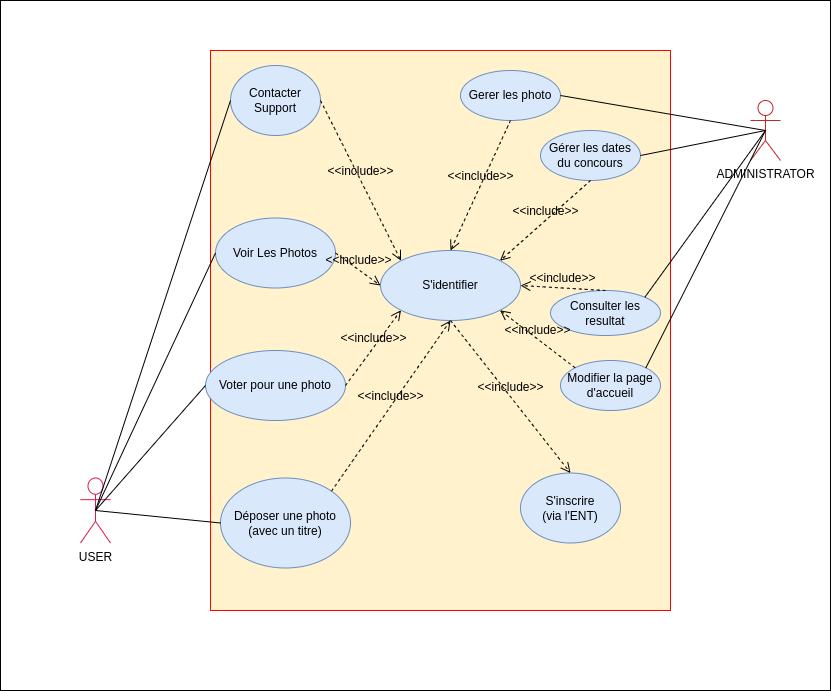

The diagram above was exported from draw.io. Its source (the exported page's mxGraphModel, read from the mxfile embedded in the PNG):
<mxGraphModel dx="1426" dy="1946" grid="1" gridSize="10" guides="1" tooltips="1" connect="1" arrows="1" fold="1" page="1" pageScale="1" pageWidth="827" pageHeight="1169" math="0" shadow="0">
  <root>
    <mxCell id="0" />
    <mxCell id="1" parent="0" />
    <mxCell id="gDeZy2ZvntvrkMegsLxH-1" value="" style="rounded=0;whiteSpace=wrap;html=1;" vertex="1" parent="1">
      <mxGeometry y="-10" width="830" height="690" as="geometry" />
    </mxCell>
    <mxCell id="gDeZy2ZvntvrkMegsLxH-2" value="ADMINISTRATOR" style="shape=umlActor;verticalLabelPosition=bottom;verticalAlign=top;html=1;strokeColor=#c52626;" vertex="1" parent="1">
      <mxGeometry x="750" y="90" width="30" height="60" as="geometry" />
    </mxCell>
    <mxCell id="gDeZy2ZvntvrkMegsLxH-3" value="USER&lt;div&gt;&lt;br&gt;&lt;/div&gt;" style="shape=umlActor;verticalLabelPosition=bottom;verticalAlign=top;html=1;strokeColor=#de1b4c;" vertex="1" parent="1">
      <mxGeometry x="80" y="467.5" width="30" height="65" as="geometry" />
    </mxCell>
    <mxCell id="gDeZy2ZvntvrkMegsLxH-4" value="" style="html=1;whiteSpace=wrap;fillColor=#fff2cc;strokeColor=#FF0000;" vertex="1" parent="1">
      <mxGeometry x="210" y="40" width="460" height="560" as="geometry" />
    </mxCell>
    <mxCell id="gDeZy2ZvntvrkMegsLxH-5" value="Gerer les photo" style="ellipse;whiteSpace=wrap;html=1;fillColor=#dae8fc;strokeColor=#6c8ebf;" vertex="1" parent="1">
      <mxGeometry x="460" y="60" width="100" height="50" as="geometry" />
    </mxCell>
    <mxCell id="gDeZy2ZvntvrkMegsLxH-6" value="Voter pour une photo" style="ellipse;whiteSpace=wrap;html=1;fillColor=#dae8fc;strokeColor=#6c8ebf;" vertex="1" parent="1">
      <mxGeometry x="205" y="340" width="140" height="70" as="geometry" />
    </mxCell>
    <mxCell id="gDeZy2ZvntvrkMegsLxH-7" value="Déposer une photo&lt;div&gt;(avec un titre)&lt;/div&gt;" style="ellipse;whiteSpace=wrap;html=1;fillColor=#dae8fc;strokeColor=#6c8ebf;" vertex="1" parent="1">
      <mxGeometry x="220" y="467.5" width="130" height="90" as="geometry" />
    </mxCell>
    <mxCell id="gDeZy2ZvntvrkMegsLxH-8" value="S'inscrire&lt;div&gt;(via l'ENT)&lt;/div&gt;" style="ellipse;whiteSpace=wrap;html=1;fillColor=#dae8fc;strokeColor=#6c8ebf;" vertex="1" parent="1">
      <mxGeometry x="520" y="462.5" width="100" height="70" as="geometry" />
    </mxCell>
    <mxCell id="gDeZy2ZvntvrkMegsLxH-9" value="Contacter Support" style="ellipse;whiteSpace=wrap;html=1;fillColor=#dae8fc;strokeColor=#6c8ebf;" vertex="1" parent="1">
      <mxGeometry x="230" y="55" width="90" height="70" as="geometry" />
    </mxCell>
    <mxCell id="gDeZy2ZvntvrkMegsLxH-10" value="Voir Les Photos" style="ellipse;whiteSpace=wrap;html=1;fillColor=#dae8fc;strokeColor=#6c8ebf;" vertex="1" parent="1">
      <mxGeometry x="215" y="207.5" width="120" height="70" as="geometry" />
    </mxCell>
    <mxCell id="gDeZy2ZvntvrkMegsLxH-11" value="S'identifier" style="ellipse;whiteSpace=wrap;html=1;fillColor=#dae8fc;strokeColor=#6c8ebf;" vertex="1" parent="1">
      <mxGeometry x="380" y="240" width="140" height="70" as="geometry" />
    </mxCell>
    <mxCell id="gDeZy2ZvntvrkMegsLxH-12" value="" style="endArrow=none;html=1;rounded=0;fontSize=12;startSize=8;endSize=8;curved=1;exitX=0.5;exitY=0.5;exitDx=0;exitDy=0;exitPerimeter=0;entryX=0;entryY=0.5;entryDx=0;entryDy=0;" edge="1" parent="1" source="gDeZy2ZvntvrkMegsLxH-3" target="gDeZy2ZvntvrkMegsLxH-7">
      <mxGeometry width="50" height="50" relative="1" as="geometry">
        <mxPoint x="820" y="450" as="sourcePoint" />
        <mxPoint x="870" y="400" as="targetPoint" />
      </mxGeometry>
    </mxCell>
    <mxCell id="gDeZy2ZvntvrkMegsLxH-13" value="" style="endArrow=none;html=1;rounded=0;fontSize=12;startSize=8;endSize=8;curved=1;exitX=0.5;exitY=0.5;exitDx=0;exitDy=0;exitPerimeter=0;entryX=0;entryY=0.5;entryDx=0;entryDy=0;" edge="1" parent="1" source="gDeZy2ZvntvrkMegsLxH-3" target="gDeZy2ZvntvrkMegsLxH-6">
      <mxGeometry width="50" height="50" relative="1" as="geometry">
        <mxPoint x="500" y="450" as="sourcePoint" />
        <mxPoint x="550" y="400" as="targetPoint" />
      </mxGeometry>
    </mxCell>
    <mxCell id="gDeZy2ZvntvrkMegsLxH-14" value="" style="endArrow=none;html=1;rounded=0;fontSize=12;startSize=8;endSize=8;curved=1;exitX=0.5;exitY=0.5;exitDx=0;exitDy=0;exitPerimeter=0;entryX=0;entryY=0.5;entryDx=0;entryDy=0;" edge="1" parent="1" source="gDeZy2ZvntvrkMegsLxH-3" target="gDeZy2ZvntvrkMegsLxH-10">
      <mxGeometry width="50" height="50" relative="1" as="geometry">
        <mxPoint x="500" y="450" as="sourcePoint" />
        <mxPoint x="550" y="400" as="targetPoint" />
      </mxGeometry>
    </mxCell>
    <mxCell id="gDeZy2ZvntvrkMegsLxH-15" value="" style="endArrow=none;html=1;rounded=0;fontSize=12;startSize=8;endSize=8;curved=1;exitX=0.5;exitY=0.5;exitDx=0;exitDy=0;exitPerimeter=0;entryX=0;entryY=0.5;entryDx=0;entryDy=0;" edge="1" parent="1" source="gDeZy2ZvntvrkMegsLxH-3" target="gDeZy2ZvntvrkMegsLxH-9">
      <mxGeometry width="50" height="50" relative="1" as="geometry">
        <mxPoint x="500" y="450" as="sourcePoint" />
        <mxPoint x="550" y="400" as="targetPoint" />
      </mxGeometry>
    </mxCell>
    <mxCell id="gDeZy2ZvntvrkMegsLxH-16" value="" style="endArrow=none;html=1;rounded=0;fontSize=12;startSize=8;endSize=8;curved=1;entryX=0.5;entryY=0.5;entryDx=0;entryDy=0;entryPerimeter=0;exitX=1;exitY=0.5;exitDx=0;exitDy=0;" edge="1" parent="1" source="gDeZy2ZvntvrkMegsLxH-5" target="gDeZy2ZvntvrkMegsLxH-2">
      <mxGeometry width="50" height="50" relative="1" as="geometry">
        <mxPoint x="500" y="450" as="sourcePoint" />
        <mxPoint x="550" y="400" as="targetPoint" />
      </mxGeometry>
    </mxCell>
    <mxCell id="gDeZy2ZvntvrkMegsLxH-17" value="&amp;lt;&amp;lt;include&amp;gt;&amp;gt;" style="html=1;verticalAlign=bottom;labelBackgroundColor=none;endArrow=open;endFill=0;dashed=1;rounded=0;fontSize=12;startSize=8;endSize=8;curved=1;exitX=1;exitY=0.5;exitDx=0;exitDy=0;entryX=0;entryY=0;entryDx=0;entryDy=0;" edge="1" parent="1" source="gDeZy2ZvntvrkMegsLxH-9" target="gDeZy2ZvntvrkMegsLxH-11">
      <mxGeometry width="160" relative="1" as="geometry">
        <mxPoint x="450" y="430" as="sourcePoint" />
        <mxPoint x="610" y="430" as="targetPoint" />
      </mxGeometry>
    </mxCell>
    <mxCell id="gDeZy2ZvntvrkMegsLxH-18" value="&amp;lt;&amp;lt;include&amp;gt;&amp;gt;" style="html=1;verticalAlign=bottom;labelBackgroundColor=none;endArrow=open;endFill=0;dashed=1;rounded=0;fontSize=12;startSize=8;endSize=8;curved=1;exitX=0.5;exitY=1;exitDx=0;exitDy=0;entryX=0.5;entryY=0;entryDx=0;entryDy=0;" edge="1" parent="1" source="gDeZy2ZvntvrkMegsLxH-5" target="gDeZy2ZvntvrkMegsLxH-11">
      <mxGeometry width="160" relative="1" as="geometry">
        <mxPoint x="450" y="430" as="sourcePoint" />
        <mxPoint x="610" y="430" as="targetPoint" />
      </mxGeometry>
    </mxCell>
    <mxCell id="gDeZy2ZvntvrkMegsLxH-19" value="&amp;lt;&amp;lt;include&amp;gt;&amp;gt;" style="html=1;verticalAlign=bottom;labelBackgroundColor=none;endArrow=open;endFill=0;dashed=1;rounded=0;fontSize=12;startSize=8;endSize=8;curved=1;exitX=0.5;exitY=1;exitDx=0;exitDy=0;entryX=0.5;entryY=0;entryDx=0;entryDy=0;" edge="1" parent="1" source="gDeZy2ZvntvrkMegsLxH-11" target="gDeZy2ZvntvrkMegsLxH-8">
      <mxGeometry width="160" relative="1" as="geometry">
        <mxPoint x="450" y="430" as="sourcePoint" />
        <mxPoint x="610" y="430" as="targetPoint" />
      </mxGeometry>
    </mxCell>
    <mxCell id="gDeZy2ZvntvrkMegsLxH-20" value="&amp;lt;&amp;lt;include&amp;gt;&amp;gt;" style="html=1;verticalAlign=bottom;labelBackgroundColor=none;endArrow=open;endFill=0;dashed=1;rounded=0;fontSize=12;startSize=8;endSize=8;curved=1;exitX=1;exitY=0;exitDx=0;exitDy=0;entryX=0.5;entryY=1;entryDx=0;entryDy=0;" edge="1" parent="1" source="gDeZy2ZvntvrkMegsLxH-7" target="gDeZy2ZvntvrkMegsLxH-11">
      <mxGeometry width="160" relative="1" as="geometry">
        <mxPoint x="450" y="430" as="sourcePoint" />
        <mxPoint x="610" y="430" as="targetPoint" />
      </mxGeometry>
    </mxCell>
    <mxCell id="gDeZy2ZvntvrkMegsLxH-21" value="&amp;lt;&amp;lt;include&amp;gt;&amp;gt;" style="html=1;verticalAlign=bottom;labelBackgroundColor=none;endArrow=open;endFill=0;dashed=1;rounded=0;fontSize=12;startSize=8;endSize=8;curved=1;exitX=1;exitY=0.5;exitDx=0;exitDy=0;entryX=0;entryY=1;entryDx=0;entryDy=0;" edge="1" parent="1" source="gDeZy2ZvntvrkMegsLxH-6" target="gDeZy2ZvntvrkMegsLxH-11">
      <mxGeometry width="160" relative="1" as="geometry">
        <mxPoint x="450" y="430" as="sourcePoint" />
        <mxPoint x="610" y="430" as="targetPoint" />
      </mxGeometry>
    </mxCell>
    <mxCell id="gDeZy2ZvntvrkMegsLxH-22" value="&amp;lt;&amp;lt;include&amp;gt;&amp;gt;" style="html=1;verticalAlign=bottom;labelBackgroundColor=none;endArrow=open;endFill=0;dashed=1;rounded=0;fontSize=12;startSize=8;endSize=8;curved=1;exitX=1;exitY=0.5;exitDx=0;exitDy=0;entryX=0;entryY=0.5;entryDx=0;entryDy=0;" edge="1" parent="1" source="gDeZy2ZvntvrkMegsLxH-10" target="gDeZy2ZvntvrkMegsLxH-11">
      <mxGeometry width="160" relative="1" as="geometry">
        <mxPoint x="450" y="430" as="sourcePoint" />
        <mxPoint x="610" y="430" as="targetPoint" />
      </mxGeometry>
    </mxCell>
    <mxCell id="gDeZy2ZvntvrkMegsLxH-23" value="Gérer les dates&lt;div&gt;du concours&lt;/div&gt;" style="ellipse;whiteSpace=wrap;html=1;fillColor=#dae8fc;strokeColor=#6c8ebf;" vertex="1" parent="1">
      <mxGeometry x="540" y="120" width="100" height="50" as="geometry" />
    </mxCell>
    <mxCell id="gDeZy2ZvntvrkMegsLxH-24" value="" style="endArrow=none;html=1;rounded=0;fontSize=12;startSize=8;endSize=8;curved=1;entryX=0.5;entryY=0.5;entryDx=0;entryDy=0;entryPerimeter=0;exitX=1;exitY=0.5;exitDx=0;exitDy=0;" edge="1" parent="1" source="gDeZy2ZvntvrkMegsLxH-23" target="gDeZy2ZvntvrkMegsLxH-2">
      <mxGeometry width="50" height="50" relative="1" as="geometry">
        <mxPoint x="500" y="400" as="sourcePoint" />
        <mxPoint x="550" y="350" as="targetPoint" />
      </mxGeometry>
    </mxCell>
    <mxCell id="gDeZy2ZvntvrkMegsLxH-25" value="&amp;lt;&amp;lt;include&amp;gt;&amp;gt;" style="html=1;verticalAlign=bottom;labelBackgroundColor=none;endArrow=open;endFill=0;dashed=1;rounded=0;fontSize=12;startSize=8;endSize=8;curved=1;exitX=0.5;exitY=1;exitDx=0;exitDy=0;entryX=1;entryY=0;entryDx=0;entryDy=0;" edge="1" parent="1" source="gDeZy2ZvntvrkMegsLxH-23" target="gDeZy2ZvntvrkMegsLxH-11">
      <mxGeometry width="160" relative="1" as="geometry">
        <mxPoint x="450" y="370" as="sourcePoint" />
        <mxPoint x="610" y="370" as="targetPoint" />
      </mxGeometry>
    </mxCell>
    <mxCell id="gDeZy2ZvntvrkMegsLxH-26" value="Consulter les resultat" style="ellipse;whiteSpace=wrap;html=1;fillColor=#dae8fc;strokeColor=#6c8ebf;" vertex="1" parent="1">
      <mxGeometry x="550" y="280" width="110" height="45" as="geometry" />
    </mxCell>
    <mxCell id="gDeZy2ZvntvrkMegsLxH-32" value="" style="endArrow=none;html=1;rounded=0;fontSize=12;startSize=8;endSize=8;curved=1;entryX=0.5;entryY=0.5;entryDx=0;entryDy=0;entryPerimeter=0;exitX=1;exitY=0;exitDx=0;exitDy=0;" edge="1" parent="1" source="gDeZy2ZvntvrkMegsLxH-26" target="gDeZy2ZvntvrkMegsLxH-2">
      <mxGeometry width="50" height="50" relative="1" as="geometry">
        <mxPoint x="690" y="165" as="sourcePoint" />
        <mxPoint x="785" y="110" as="targetPoint" />
      </mxGeometry>
    </mxCell>
    <mxCell id="gDeZy2ZvntvrkMegsLxH-33" value="&amp;lt;&amp;lt;include&amp;gt;&amp;gt;" style="html=1;verticalAlign=bottom;labelBackgroundColor=none;endArrow=open;endFill=0;dashed=1;rounded=0;fontSize=12;startSize=8;endSize=8;curved=1;exitX=0.5;exitY=0;exitDx=0;exitDy=0;entryX=1;entryY=0.5;entryDx=0;entryDy=0;" edge="1" parent="1" source="gDeZy2ZvntvrkMegsLxH-26" target="gDeZy2ZvntvrkMegsLxH-11">
      <mxGeometry width="160" relative="1" as="geometry">
        <mxPoint x="545" y="170" as="sourcePoint" />
        <mxPoint x="470" y="280" as="targetPoint" />
      </mxGeometry>
    </mxCell>
    <mxCell id="gDeZy2ZvntvrkMegsLxH-35" value="Modifier la page d'accueil&lt;span style=&quot;color: rgba(0, 0, 0, 0); font-family: monospace; font-size: 0px; text-align: start; text-wrap: nowrap;&quot;&gt;3CmxGraphModel%3E%3Croot%3E%3CmxCell%20id%3D%220%22%2F%3E%3CmxCell%20id%3D%221%22%20parent%3D%220%22%2F%3E%3CmxCell%20id%3D%222%22%20value%3D%22Gerer%20les%20photo%22%20style%3D%22ellipse%3BwhiteSpace%3Dwrap%3Bhtml%3D1%3BfillColor%3D%23dae8fc%3BstrokeColor%3D%236c8ebf%3B%22%20vertex%3D%221%22%20parent%3D%221%22%3E%3CmxGeometry%20x%3D%22460%22%20y%3D%2260%22%20width%3D%22100%22%20height%3D%2250%22%20as%3D%22geometry%22%2F%3E%3C%2FmxCell%3E%3C%2Froot%3E%3C%2FmxGraphModel%3E&lt;/span&gt;" style="ellipse;whiteSpace=wrap;html=1;fillColor=#dae8fc;strokeColor=#6c8ebf;" vertex="1" parent="1">
      <mxGeometry x="560" y="350" width="100" height="50" as="geometry" />
    </mxCell>
    <mxCell id="gDeZy2ZvntvrkMegsLxH-36" value="" style="endArrow=none;html=1;rounded=0;fontSize=12;startSize=8;endSize=8;curved=1;entryX=0.5;entryY=0.5;entryDx=0;entryDy=0;entryPerimeter=0;exitX=1;exitY=0;exitDx=0;exitDy=0;" edge="1" parent="1" source="gDeZy2ZvntvrkMegsLxH-35" target="gDeZy2ZvntvrkMegsLxH-2">
      <mxGeometry width="50" height="50" relative="1" as="geometry">
        <mxPoint x="620" y="357" as="sourcePoint" />
        <mxPoint x="751" y="210" as="targetPoint" />
      </mxGeometry>
    </mxCell>
    <mxCell id="gDeZy2ZvntvrkMegsLxH-38" value="&amp;lt;&amp;lt;include&amp;gt;&amp;gt;" style="html=1;verticalAlign=bottom;labelBackgroundColor=none;endArrow=open;endFill=0;dashed=1;rounded=0;fontSize=12;startSize=8;endSize=8;curved=1;exitX=0;exitY=0;exitDx=0;exitDy=0;entryX=1;entryY=1;entryDx=0;entryDy=0;" edge="1" parent="1" source="gDeZy2ZvntvrkMegsLxH-35" target="gDeZy2ZvntvrkMegsLxH-11">
      <mxGeometry width="160" relative="1" as="geometry">
        <mxPoint x="540" y="410" as="sourcePoint" />
        <mxPoint x="660" y="633" as="targetPoint" />
      </mxGeometry>
    </mxCell>
  </root>
</mxGraphModel>